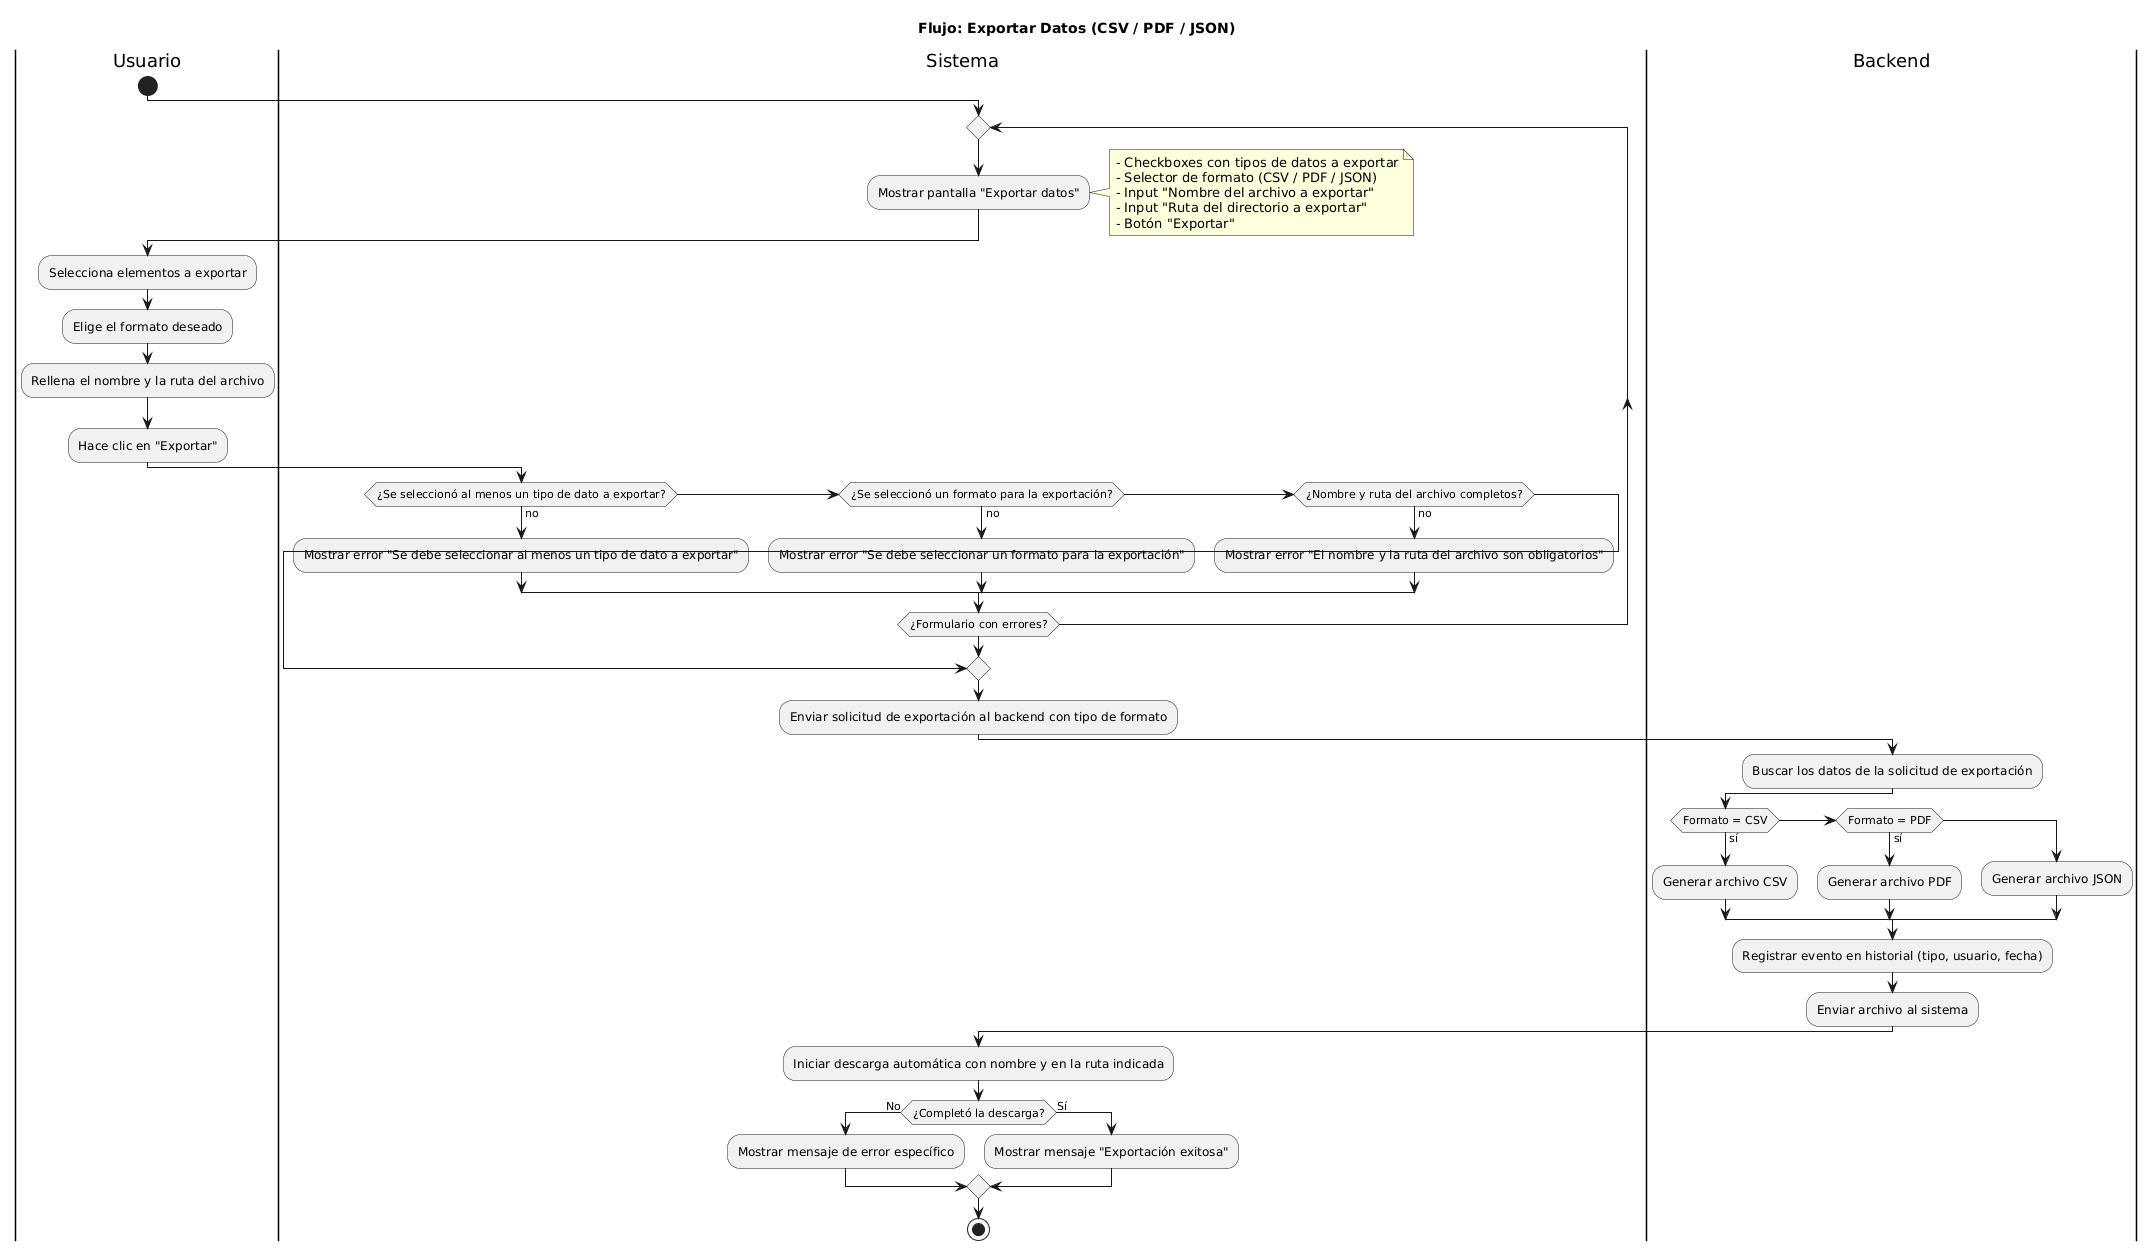

The diagram above was rendered by PlantUML. Its source (embedded in the PNG):
@startuml
title Flujo: Exportar Datos (CSV / PDF / JSON)

|Usuario|
start

|Sistema|
  repeat
  :Mostrar pantalla "Exportar datos";
    note right
      - Checkboxes con tipos de datos a exportar
      - Selector de formato (CSV / PDF / JSON)
      - Input "Nombre del archivo a exportar"
      - Input "Ruta del directorio a exportar"
      - Botón "Exportar"
    end note

  |Usuario|
  :Selecciona elementos a exportar;
  :Elige el formato deseado;
  :Rellena el nombre y la ruta del archivo;
  :Hace clic en "Exportar";

  |Sistema|
    if (¿Se seleccionó al menos un tipo de dato a exportar?) then (no)
      :Mostrar error "Se debe seleccionar al menos un tipo de dato a exportar";
    elseif (¿Se seleccionó un formato para la exportación?) then (no)
      :Mostrar error "Se debe seleccionar un formato para la exportación";
    elseif (¿Nombre y ruta del archivo completos?) then (no)
      :Mostrar error "El nombre y la ruta del archivo son obligatorios";
    else
      break
    endif

  repeat while (¿Formulario con errores?)
  :Enviar solicitud de exportación al backend con tipo de formato;

|Backend|
:Buscar los datos de la solicitud de exportación;

if (Formato = CSV) then (sí)
  :Generar archivo CSV;
elseif (Formato = PDF) then (sí)
  :Generar archivo PDF;
else
  :Generar archivo JSON;
endif

:Registrar evento en historial (tipo, usuario, fecha);
:Enviar archivo al sistema;

|Sistema|
:Iniciar descarga automática con nombre y en la ruta indicada;

if (¿Completó la descarga?) then (No)
  :Mostrar mensaje de error específico;
else (Sí)
  :Mostrar mensaje "Exportación exitosa";
endif

stop
@enduml